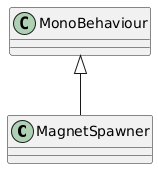

The diagram above was rendered by PlantUML. Its source (embedded in the PNG):
@startuml
class MagnetSpawner {
}
MonoBehaviour <|-- MagnetSpawner
@enduml